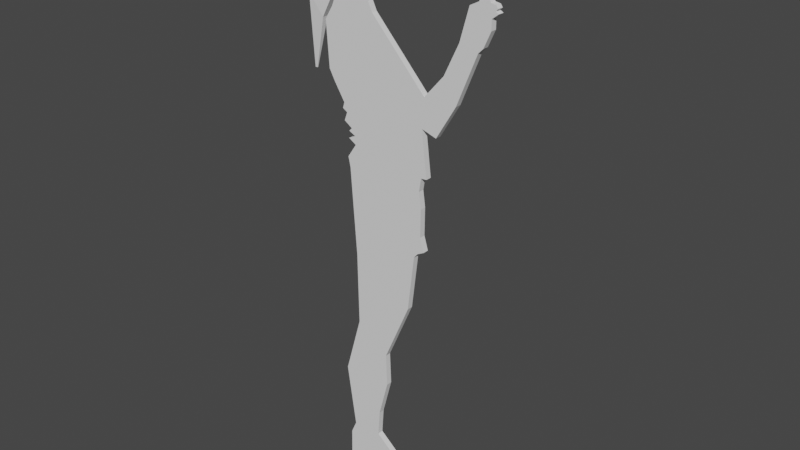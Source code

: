 # Source: student3.blend  (saved by Blender 2.92.15; exported with 4.5.12 LTS)
import bpy
from mathutils import Matrix  # noqa: F401  (used for matrix-valued properties, if any)

bpy.ops.wm.read_factory_settings(use_empty=True)
scene = bpy.context.scene
scene.name = 'Scene'

# ---- collections
col_collection = bpy.data.collections.new('Collection'); scene.collection.children.link(col_collection)

# ---- world
world_world = bpy.data.worlds.new('World'); scene.world = world_world
world_world.use_nodes = True; world_world.node_tree.nodes.clear()
_N = world_world.node_tree.nodes; _L = world_world.node_tree.links
n0 = _N.new('ShaderNodeOutputWorld'); n0.name = 'World Output'; n0.location = (300, 300)
n1 = _N.new('ShaderNodeBackground'); n1.name = 'Background'; n1.location = (10, 300)
n1.inputs[0].default_value = (0.05088, 0.05088, 0.05088, 1.0)
_L.new(n1.outputs[0], n0.inputs[0])
n0.is_active_output = True
world_world.color = (0.05088, 0.05088, 0.05088)
world_world.use_sun_shadow = False
world_world.sun_shadow_jitter_overblur = 0.0

# ---- meshes
me_plane = bpy.data.meshes.new('Plane')
me_plane.from_pydata([(-0.2871, -1.45e-07, 2.079), (-0.4196, -1.423e-07, 2.059), (-0.5898, -1.078e-07, 1.802), (-0.521, -1.196e-07, 1.89), (-0.1507, -1.425e-07, 2.061), (0.0377, -1.298e-07, 1.966), (0.07018, -1.228e-07, 1.914), (0.09356, -1.135e-07, 1.845), (0.06758, -1.013e-07, 1.754), (0.04549, -1.1e-07, 1.819), (0.0351, -1.043e-07, 1.776), (0.01561, -9.887e-08, 1.736), (0.06498, -8.456e-08, 1.629), (0.01561, -8.386e-08, 1.624), (0.01431, -7.845e-08, 1.584), (-0.009075, -7.635e-08, 1.568), (0.007815, -7.478e-08, 1.557), (-0.01557, -7.304e-08, 1.544), (-0.01037, -6.483e-08, 1.483), (-0.04415, -6.256e-08, 1.466), (-0.1455, -6.413e-08, 1.477), (-0.1676, -5.506e-08, 1.41), (-0.1351, -4.58e-08, 1.341), (0.2832, 1.529e-08, 0.8862), (0.4314, -7.331e-09, 1.055), (0.5414, -3.81e-08, 1.284), (0.6088, -7.007e-08, 1.522), (0.6761, -7.49e-08, 1.557), (0.6761, -8.184e-08, 1.609), (0.6874, -1.132e-07, 1.843), (0.7165, -1.132e-07, 1.843), (0.7143, -8.214e-08, 1.611), (0.7435, -7.942e-08, 1.591), (0.7547, -7.55e-08, 1.562), (0.7929, -7.46e-08, 1.555), (0.8063, -7.188e-08, 1.535), (0.7906, -6.977e-08, 1.519), (0.8131, -6.796e-08, 1.506), (0.7659, -6.313e-08, 1.47), (0.7659, -5.348e-08, 1.398), (0.7143, -3.81e-08, 1.284), (0.6784, -3.327e-08, 1.248), (0.528, 1.59e-08, 0.8817), (0.3798, 4.877e-08, 0.637), (0.2675, 4.395e-08, 0.6729), (0.3079, 8.956e-08, 0.3335), (0.2648, 8.992e-08, 0.3308), (0.2487, 1.033e-07, 0.2311), (0.2648, 1.196e-07, 0.1099), (0.2621, 1.475e-07, -0.09758), (0.2918, 1.612e-07, -0.2), (0.2406, 1.648e-07, -0.2269), (0.211, 1.696e-07, -0.2619), (0.1597, 2.265e-07, -0.6856), (-0.04043, 2.89e-07, -1.151), (-0.03112, 3.222e-07, -1.398), (-0.1056, 3.603e-07, -1.682), (-0.1196, 3.872e-07, -1.882), (0.1039, 4.129e-07, -2.073), (0.2948, 4.216e-07, -2.138), (0.2668, 4.31e-07, -2.208), (-0.1382, 4.335e-07, -2.226), (-0.3896, 4.335e-07, -2.226), (-0.3849, 4.01e-07, -1.984), (-0.343, 3.878e-07, -1.887), (-0.4129, 3.234e-07, -1.407), (-0.2872, 2.634e-07, -0.9602), (-0.2965, 1.902e-07, -0.4155), (-0.5292, -3.019e-08, 1.225), (-0.471, -4.322e-08, 1.322), (-0.4206, -5.885e-08, 1.438), (-0.4051, -6.876e-08, 1.512), (-0.5534, -6.667e-08, 1.233), (-0.6697, -8.596e-08, 1.377), (-0.6107, -1.021e-07, 1.76), (-0.5073, 1.377e-08, 0.8975), (-0.3424, 1.024e-07, 0.238), (-0.3585, 9.239e-08, 0.3124), (-0.2907, 7.893e-08, 0.4126), (-0.3488, 7.415e-08, 0.4482), (-0.2939, 7.067e-08, 0.474), (-0.3456, 6.72e-08, 0.4999), (-0.323, 6.416e-08, 0.5225), (-0.3844, 5.851e-08, 0.5645), (-0.3618, 5.026e-08, 0.626), (-0.3973, 4.722e-08, 0.6486), (-0.3844, 4.157e-08, 0.6906), (-0.4652, 2.42e-08, 0.8199), (-0.2871, -0.0448, 2.079), (-0.4196, -0.0448, 2.059), (-0.5898, -0.0448, 1.802), (-0.521, -0.0448, 1.89), (-0.1507, -0.0448, 2.061), (0.0377, -0.0448, 1.966), (0.07018, -0.0448, 1.914), (0.09356, -0.0448, 1.845), (0.06758, -0.0448, 1.754), (0.04549, -0.0448, 1.819), (0.0351, -0.0448, 1.776), (0.01561, -0.0448, 1.736), (0.06498, -0.0448, 1.629), (0.01561, -0.0448, 1.624), (0.01431, -0.0448, 1.584), (-0.009075, -0.0448, 1.568), (0.007815, -0.0448, 1.557), (-0.01557, -0.0448, 1.544), (-0.01037, -0.0448, 1.483), (-0.04415, -0.0448, 1.466), (-0.1455, -0.0448, 1.477), (-0.1676, -0.0448, 1.41), (-0.1351, -0.0448, 1.341), (0.2832, -0.0448, 0.8862), (0.4314, -0.0448, 1.055), (0.5414, -0.0448, 1.284), (0.6088, -0.0448, 1.522), (0.6761, -0.0448, 1.557), (0.6761, -0.0448, 1.609), (0.6874, -0.0448, 1.843), (0.7165, -0.0448, 1.843), (0.7143, -0.0448, 1.611), (0.7435, -0.0448, 1.591), (0.7547, -0.0448, 1.562), (0.7929, -0.0448, 1.555), (0.8063, -0.0448, 1.535), (0.7906, -0.0448, 1.519), (0.8131, -0.0448, 1.506), (0.7659, -0.0448, 1.47), (0.7659, -0.0448, 1.398), (0.7143, -0.0448, 1.284), (0.6784, -0.0448, 1.248), (0.528, -0.0448, 0.8817), (0.3798, -0.0448, 0.637), (0.2675, -0.0448, 0.6729), (0.3079, -0.0448, 0.3335), (0.2648, -0.0448, 0.3308), (0.2487, -0.0448, 0.2311), (0.2648, -0.0448, 0.1099), (0.2621, -0.0448, -0.09758), (0.2918, -0.0448, -0.2), (0.2406, -0.0448, -0.2269), (0.211, -0.0448, -0.2619), (0.1597, -0.0448, -0.6856), (-0.04043, -0.0448, -1.151), (-0.03112, -0.0448, -1.398), (-0.1056, -0.0448, -1.682), (-0.1196, -0.0448, -1.882), (0.1039, -0.0448, -2.073), (0.2948, -0.0448, -2.138), (0.2668, -0.0448, -2.208), (-0.1382, -0.0448, -2.226), (-0.3896, -0.0448, -2.226), (-0.3849, -0.0448, -1.984), (-0.343, -0.0448, -1.887), (-0.4129, -0.0448, -1.407), (-0.2872, -0.0448, -0.9602), (-0.2965, -0.0448, -0.4155), (-0.5292, -0.0448, 1.225), (-0.471, -0.0448, 1.322), (-0.4206, -0.0448, 1.438), (-0.4051, -0.0448, 1.512), (-0.5534, -0.0448, 1.233), (-0.6697, -0.0448, 1.377), (-0.6107, -0.0448, 1.76), (-0.5073, -0.0448, 0.8975), (-0.3424, -0.0448, 0.238), (-0.3585, -0.0448, 0.3124), (-0.2907, -0.0448, 0.4126), (-0.3488, -0.0448, 0.4482), (-0.2939, -0.0448, 0.474), (-0.3456, -0.0448, 0.4999), (-0.323, -0.0448, 0.5225), (-0.3844, -0.0448, 0.5645), (-0.3618, -0.0448, 0.626), (-0.3973, -0.0448, 0.6486), (-0.3844, -0.0448, 0.6906), (-0.4652, -0.0448, 0.8199), (-0.6362, -0.02016, 0.8705), (-0.6546, -0.02016, 0.8695), (-0.6362, -0.02464, 0.8705), (-0.6546, -0.02464, 0.8695)], [], [(0, 4, 5, 6, 7, 8, 9, 10, 11, 12, 13, 14, 15, 16, 17, 18, 19, 20, 21, 22, 23, 24, 25, 26, 27, 28, 29, 30, 31, 32, 33, 34, 35, 36, 37, 38, 39, 40, 41, 42, 43, 44, 45, 46, 47, 48, 49, 50, 51, 52, 53, 54, 55, 56, 57, 58, 59, 60, 61, 62, 63, 64, 65, 66, 67, 76, 77, 78, 79, 80, 81, 82, 83, 84, 85, 86, 87, 75, 68, 69, 70, 71, 72, 73, 74, 2, 3, 1), (88, 89, 91, 90, 162, 161, 160, 159, 158, 157, 156, 163, 175, 174, 173, 172, 171, 170, 169, 168, 167, 166, 165, 164, 155, 154, 153, 152, 151, 150, 149, 148, 147, 146, 145, 144, 143, 142, 141, 140, 139, 138, 137, 136, 135, 134, 133, 132, 131, 130, 129, 128, 127, 126, 125, 124, 123, 122, 121, 120, 119, 118, 117, 116, 115, 114, 113, 112, 111, 110, 109, 108, 107, 106, 105, 104, 103, 102, 101, 100, 99, 98, 97, 96, 95, 94, 93, 92), (72, 160, 178, 176), (46, 45, 133, 134), (20, 19, 107, 108), (74, 73, 161, 162), (47, 46, 134, 135), (21, 20, 108, 109), (2, 74, 162, 90), (48, 47, 135, 136), (22, 21, 109, 110), (68, 75, 163, 156), (49, 48, 136, 137), (23, 22, 110, 111), (76, 67, 155, 164), (50, 49, 137, 138), (24, 23, 111, 112), (77, 76, 164, 165), (51, 50, 138, 139), (25, 24, 112, 113), (78, 77, 165, 166), (52, 51, 139, 140), (26, 25, 113, 114), (79, 78, 166, 167), (53, 52, 140, 141), (27, 26, 114, 115), (4, 0, 88, 92), (80, 79, 167, 168), (54, 53, 141, 142), (28, 27, 115, 116), (0, 1, 89, 88), (81, 80, 168, 169), (55, 54, 142, 143), (29, 28, 116, 117), (1, 3, 91, 89), (82, 81, 169, 170), (56, 55, 143, 144), (30, 29, 117, 118), (3, 2, 90, 91), (83, 82, 170, 171), (57, 56, 144, 145), (31, 30, 118, 119), (5, 4, 92, 93), (84, 83, 171, 172), (58, 57, 145, 146), (32, 31, 119, 120), (6, 5, 93, 94), (85, 84, 172, 173), (59, 58, 146, 147), (33, 32, 120, 121), (7, 6, 94, 95), (86, 85, 173, 174), (60, 59, 147, 148), (34, 33, 121, 122), (8, 7, 95, 96), (87, 86, 174, 175), (61, 60, 148, 149), (35, 34, 122, 123), (9, 8, 96, 97), (75, 87, 175, 163), (62, 61, 149, 150), (36, 35, 123, 124), (10, 9, 97, 98), (63, 62, 150, 151), (37, 36, 124, 125), (11, 10, 98, 99), (64, 63, 151, 152), (38, 37, 125, 126), (12, 11, 99, 100), (65, 64, 152, 153), (39, 38, 126, 127), (13, 12, 100, 101), (66, 65, 153, 154), (40, 39, 127, 128), (14, 13, 101, 102), (67, 66, 154, 155), (41, 40, 128, 129), (15, 14, 102, 103), (69, 68, 156, 157), (42, 41, 129, 130), (16, 15, 103, 104), (70, 69, 157, 158), (43, 42, 130, 131), (17, 16, 104, 105), (71, 70, 158, 159), (44, 43, 131, 132), (18, 17, 105, 106), (72, 71, 159, 160), (45, 44, 132, 133), (19, 18, 106, 107), (177, 176, 178, 179), (73, 72, 176, 177), (160, 161, 179, 178), (161, 73, 177, 179)])
_uv = me_plane.uv_layers.new(name='UVMap')
_uv.uv.foreach_set('vector', [0.0, 0.0, 0.0, 0.0, 0.0, 0.0, 0.0, 0.0, 0.0, 0.0, 0.0, 0.0, 0.0, 0.0, 0.0, 0.0, 0.0, 0.0, 0.0, 0.0, 0.0, 0.0, 0.0, 0.0, 0.0, 0.0, 0.0, 0.0, 0.0, 0.0, 0.0, 0.0, 0.0, 0.0, 0.0, 0.0, 0.0, 0.0, 0.0, 0.0, 0.0, 0.0, 0.0, 0.0, 0.0, 0.0, 0.0, 0.0, 0.0, 0.0, 0.0, 0.0, 0.0, 0.0, 0.0, 0.0, 0.0, 0.0, 0.0, 0.0, 0.0, 0.0, 0.0, 0.0, 0.0, 0.0, 0.0, 0.0, 0.0, 0.0, 0.0, 0.0, 0.0, 0.0, 0.0, 0.0, 0.0, 0.0, 0.0, 0.0, 0.0, 0.0, 0.0, 0.0, 0.0, 0.0, 0.0, 0.0, 0.0, 0.0, 0.0, 0.0, 0.0, 0.0, 0.0, 0.0, 0.0, 0.0, 0.0, 0.0, 0.0, 0.0, 0.0, 0.0, 0.0, 0.0, 0.0, 0.0, 0.0, 0.0, 0.0, 0.0, 0.0, 0.0, 0.0, 0.0, 0.0, 0.0, 0.0, 0.0, 0.0, 0.0, 0.0, 0.0, 0.0, 0.0, 0.0, 0.0, 0.0, 0.0, 0.0, 0.0, 0.0, 0.0, 0.0, 0.0, 0.0, 0.0, 0.0, 0.0, 0.0, 0.0, 0.0, 0.0, 0.0, 0.0, 0.0, 0.0, 0.0, 0.0, 0.0, 0.0, 0.0, 0.0, 0.0, 0.0, 0.0, 0.0, 0.0, 0.0, 0.0, 0.0, 0.0, 0.0, 0.0, 0.0, 0.0, 0.0, 0.0, 0.0, 0.0, 0.0, 0.0, 0.0, 0.0, 0.0, 0.0, 0.0, 0.0, 0.0, 0.0, 0.0, 0.0, 0.0, 0.0, 0.0, 0.0, 0.0, 0.0, 0.0, 0.0, 0.0, 0.0, 0.0, 0.0, 0.0, 0.0, 0.0, 0.0, 0.0, 0.0, 0.0, 0.0, 0.0, 0.0, 0.0, 0.0, 0.0, 0.0, 0.0, 0.0, 0.0, 0.0, 0.0, 0.0, 0.0, 0.0, 0.0, 0.0, 0.0, 0.0, 0.0, 0.0, 0.0, 0.0, 0.0, 0.0, 0.0, 0.0, 0.0, 0.0, 0.0, 0.0, 0.0, 0.0, 0.0, 0.0, 0.0, 0.0, 0.0, 0.0, 0.0, 0.0, 0.0, 0.0, 0.0, 0.0, 0.0, 0.0, 0.0, 0.0, 0.0, 0.0, 0.0, 0.0, 0.0, 0.0, 0.0, 0.0, 0.0, 0.0, 0.0, 0.0, 0.0, 0.0, 0.0, 0.0, 0.0, 0.0, 0.0, 0.0, 0.0, 0.0, 0.0, 0.0, 0.0, 0.0, 0.0, 0.0, 0.0, 0.0, 0.0, 0.0, 0.0, 0.0, 0.0, 0.0, 0.0, 0.0, 0.0, 0.0, 0.0, 0.0, 0.0, 0.0, 0.0, 0.0, 0.0, 0.0, 0.0, 0.0, 0.0, 0.0, 0.0, 0.0, 0.0, 0.0, 0.0, 0.0, 0.0, 0.0, 0.0, 0.0, 0.0, 0.0, 0.0, 0.0, 0.0, 0.0, 0.0, 0.0, 0.0, 0.0, 0.0, 0.0, 0.0, 0.0, 0.0, 0.0, 0.0, 0.0, 0.0, 0.0, 0.0, 0.0, 0.0, 0.0, 0.0, 0.0, 0.0, 0.0, 0.0, 0.0, 0.0, 0.0, 0.0, 0.0, 0.0, 0.0, 0.0, 0.0, 0.0, 0.0, 0.0, 0.0, 0.0, 0.0, 0.0, 0.0, 0.0, 0.0, 0.0, 0.0, 0.0, 0.0, 0.0, 0.0, 0.0, 0.0, 0.0, 0.0, 0.0, 0.0, 0.0, 0.0, 0.0, 0.0, 0.0, 0.0, 0.0, 0.0, 0.0, 0.0, 0.0, 0.0, 0.0, 0.0, 0.0, 0.0, 0.0, 0.0, 0.0, 0.0, 0.0, 0.0, 0.0, 0.0, 0.0, 0.0, 0.0, 0.0, 0.0, 0.0, 0.0, 0.0, 0.0, 0.0, 0.0, 0.0, 0.0, 0.0, 0.0, 0.0, 0.0, 0.0, 0.0, 0.0, 0.0, 0.0, 0.0, 0.0, 0.0, 0.0, 0.0, 0.0, 0.0, 0.0, 0.0, 0.0, 0.0, 0.0, 0.0, 0.0, 0.0, 0.0, 0.0, 0.0, 0.0, 0.0, 0.0, 0.0, 0.0, 0.0, 0.0, 0.0, 0.0, 0.0, 0.0, 0.0, 0.0, 0.0, 0.0, 0.0, 0.0, 0.0, 0.0, 0.0, 0.0, 0.0, 0.0, 0.0, 0.0, 0.0, 0.0, 0.0, 0.0, 0.0, 0.0, 0.0, 0.0, 0.0, 0.0, 0.0, 0.0, 0.0, 0.0, 0.0, 0.0, 0.0, 0.0, 0.0, 0.0, 0.0, 0.0, 0.0, 0.0, 0.0, 0.0, 0.0, 0.0, 0.0, 0.0, 0.0, 0.0, 0.0, 0.0, 0.0, 0.0, 0.0, 0.0, 0.0, 0.0, 0.0, 0.0, 0.0, 0.0, 0.0, 0.0, 0.0, 0.0, 0.0, 0.0, 0.0, 0.0, 0.0, 0.0, 0.0, 0.0, 0.0, 0.0, 0.0, 0.0, 0.0, 0.0, 0.0, 0.0, 0.0, 0.0, 0.0, 0.0, 0.0, 0.0, 0.0, 0.0, 0.0, 0.0, 0.0, 0.0, 0.0, 0.0, 0.0, 0.0, 0.0, 0.0, 0.0, 0.0, 0.0, 0.0, 0.0, 0.0, 0.0, 0.0, 0.0, 0.0, 0.0, 0.0, 0.0, 0.0, 0.0, 0.0, 0.0, 0.0, 0.0, 0.0, 0.0, 0.0, 0.0, 0.0, 0.0, 0.0, 0.0, 0.0, 0.0, 0.0, 0.0, 0.0, 0.0, 0.0, 0.0, 0.0, 0.0, 0.0, 0.0, 0.0, 0.0, 0.0, 0.0, 0.0, 0.0, 0.0, 0.0, 0.0, 0.0, 0.0, 0.0, 0.0, 0.0, 0.0, 0.0, 0.0, 0.0, 0.0, 0.0, 0.0, 0.0, 0.0, 0.0, 0.0, 0.0, 0.0, 0.0, 0.0, 0.0, 0.0, 0.0, 0.0, 0.0, 0.0, 0.0, 0.0, 0.0, 0.0, 0.0, 0.0, 0.0, 0.0, 0.0, 0.0, 0.0, 0.0, 0.0, 0.0, 0.0, 0.0, 0.0, 0.0, 0.0, 0.0, 0.0, 0.0, 0.0, 0.0, 0.0, 0.0, 0.0, 0.0, 0.0, 0.0, 0.0, 0.0, 0.0, 0.0, 0.0, 0.0, 0.0, 0.0, 0.0, 0.0, 0.0, 0.0, 0.0, 0.0, 0.0, 0.0, 0.0, 0.0, 0.0, 0.0, 0.0, 0.0, 0.0, 0.0, 0.0, 0.0, 0.0, 0.0, 0.0, 0.0, 0.0, 0.0, 0.0, 0.0, 0.0, 0.0, 0.0, 0.0, 0.0, 0.0, 0.0, 0.0, 0.0, 0.0, 0.0, 0.0, 0.0, 0.0, 0.0, 0.0, 0.0, 0.0, 0.0, 0.0, 0.0, 0.0, 0.0, 0.0, 0.0, 0.0, 0.0, 0.0, 0.0, 0.0, 0.0, 0.0, 0.0, 0.0, 0.0, 0.0, 0.0, 0.0, 0.0, 0.0, 0.0, 0.0, 0.0, 0.0, 0.0, 0.0, 0.0, 0.0, 0.0, 0.0, 0.0, 0.0, 0.0, 0.0, 0.0, 0.0, 0.0, 0.0, 0.0, 0.0, 0.0, 0.0, 0.0, 0.0, 0.0, 0.0, 0.0, 0.0, 0.0, 0.0, 0.0, 0.0, 0.0, 0.0, 0.0, 0.0, 0.0, 0.0, 0.0, 0.0, 0.0, 0.0, 0.0, 0.0, 0.0, 0.0, 0.0, 0.0, 0.0, 0.0, 0.0, 0.0, 0.0, 0.0, 0.0, 0.0, 0.0, 0.0, 0.0, 0.0, 0.0, 0.0, 0.0, 0.0, 0.0, 0.0, 0.0, 0.0, 0.0, 0.0, 0.0, 0.0, 0.0, 0.0, 0.0, 0.0, 0.0, 0.0, 0.0, 0.0, 0.0, 0.0, 0.0, 0.0, 0.0, 0.0, 0.0, 0.0, 0.0, 0.0, 0.0, 0.0, 0.0, 0.0, 0.0, 0.0, 0.0, 0.0, 0.0, 0.0, 0.0, 0.0, 0.0, 0.0, 0.0, 0.0, 0.0, 0.0, 0.0, 0.0, 0.0, 0.0, 0.0, 0.0, 0.0, 0.0, 0.0, 0.0, 0.0, 0.0, 0.0, 0.0, 0.0, 0.0, 0.0, 0.0, 0.0, 0.0, 0.0, 0.0, 0.0, 0.0, 0.0, 0.0, 0.0, 0.0, 0.0, 0.0, 0.0, 0.0, 0.0, 0.0, 0.0, 0.0, 0.0, 0.0, 0.0, 0.0, 0.0, 0.0, 0.0, 0.0, 0.0, 0.0, 0.0, 0.0, 0.0, 0.0, 0.0, 0.0, 0.0, 0.0, 0.0, 0.0, 0.0, 0.0, 0.0, 0.0, 0.0, 0.0, 0.0, 0.0, 0.0, 0.0, 0.0, 0.0, 0.0, 0.0, 0.0, 0.0, 0.0, 0.0, 0.0, 0.0, 0.0, 0.0, 0.0, 0.0, 0.0, 0.0, 0.0, 0.0, 0.0, 0.0, 0.0, 0.0, 0.0, 0.0, 0.0, 0.0, 0.0, 0.0, 0.0, 0.0, 0.0, 0.0, 0.0, 0.0, 0.0, 0.0, 0.0, 0.0, 0.0, 0.0, 0.0, 0.0, 0.0, 0.0, 0.0, 0.0, 0.0, 0.0, 0.0, 0.0, 0.0, 0.0, 0.0, 0.0, 0.0, 0.0, 0.0, 0.0, 0.0, 0.0, 0.0, 0.0, 0.0, 0.0, 0.0, 0.0, 0.0, 0.0, 0.0, 0.0, 0.0, 0.0, 0.0, 0.0, 0.0, 0.0, 0.0, 0.0, 0.0, 0.0, 0.0, 0.0, 0.0, 0.0, 0.0, 0.0, 0.0, 0.0, 0.0, 0.0, 0.0, 0.0, 0.0, 0.0, 0.0, 0.0, 0.0, 0.0, 0.0, 0.0, 0.0, 0.0, 0.0, 0.0, 0.0, 0.0, 0.0, 0.0, 0.0, 0.0, 0.0, 0.0, 0.0, 0.0, 0.0, 0.0, 0.0, 0.0, 0.0, 0.0, 0.0, 0.0, 0.0, 0.0, 0.0, 0.0, 0.0, 0.0, 0.0, 0.0, 0.0, 0.0, 0.0, 0.0, 0.0, 0.0, 0.0, 0.0, 0.0, 0.0, 0.0, 0.0, 0.0, 0.0, 0.0, 0.0, 0.0, 0.0, 0.0, 0.0, 0.0, 0.0, 0.0, 0.0, 0.0, 0.0, 0.0, 0.0, 0.0, 0.0, 0.0, 0.0, 0.0, 0.0, 0.0, 0.0, 0.0, 0.0, 0.0, 0.0, 0.0, 0.0, 0.0, 0.0, 0.0, 0.0, 0.0, 0.0, 0.0, 0.0, 0.0, 0.0, 0.0, 0.0, 0.0, 0.0, 0.0, 0.0, 0.0, 0.0, 0.0, 0.0])
me_plane.use_remesh_fix_poles = True
me_plane.use_remesh_preserve_attributes = False
me_plane.use_mirror_vertex_groups = False
me_plane.update()

# ---- objects
ob_empty = bpy.data.objects.new('Empty', None)
ob_plane = bpy.data.objects.new('Plane', me_plane)

# ---- transforms, parenting, visibility, modifiers, constraints
ob_empty.location = (0.0, 0.0, 0.0)
ob_empty.rotation_euler = (1.571, -0.0, -0.0)
ob_empty.empty_display_type = 'IMAGE'
ob_empty.empty_display_size = 5.0
ob_empty.empty_image_depth = 'BACK'
ob_empty.empty_image_side = 'FRONT'
ob_empty.lineart.crease_threshold = 0.0
ob_plane.location = (0.0, 0.0, 0.0)
ob_plane.lineart.crease_threshold = 0.0

# ---- collection membership
col_collection.objects.link(ob_empty)
col_collection.objects.link(ob_plane)

# ---- scene / render settings (as saved in the file)
scene.frame_start = 1; scene.frame_end = 250; scene.frame_set(1)
scene.render.engine = 'BLENDER_EEVEE_NEXT'
scene.cycles.use_denoising = False
scene.cycles.samples = 128
scene.cycles.sampling_pattern = 'TABULATED_SOBOL'
scene.cycles.use_adaptive_sampling = False
scene.cycles.use_light_tree = False
scene.view_settings.view_transform = 'Filmic'
bpy.context.view_layer.update()

# ---- added for rendering (the .blend has no active camera and no usable light): camera, sun
cam_auto = bpy.data.cameras.new('AutoCamera')
cam_auto.lens = 50.0
cam_auto.sensor_width = 36.0
cam_auto.clip_end = 1000.0
ob_auto_camera = bpy.data.objects.new('AutoCamera', cam_auto)
scene.collection.objects.link(ob_auto_camera)
ob_auto_camera.location = (4.28493, -5.07831, 3.29682)
ob_auto_camera.rotation_euler = (1.09748, -7.21219e-08, 0.694738)
scene.camera = ob_auto_camera
light_auto_sun = bpy.data.lights.new('AutoSun', 'SUN')
light_auto_sun.energy = 3.0
light_auto_sun.angle = 0.0523599
ob_auto_sun = bpy.data.objects.new('AutoSun', light_auto_sun)
scene.collection.objects.link(ob_auto_sun)
ob_auto_sun.rotation_euler = (0.872665, 0.174533, 0.523599)
bpy.context.view_layer.update()
